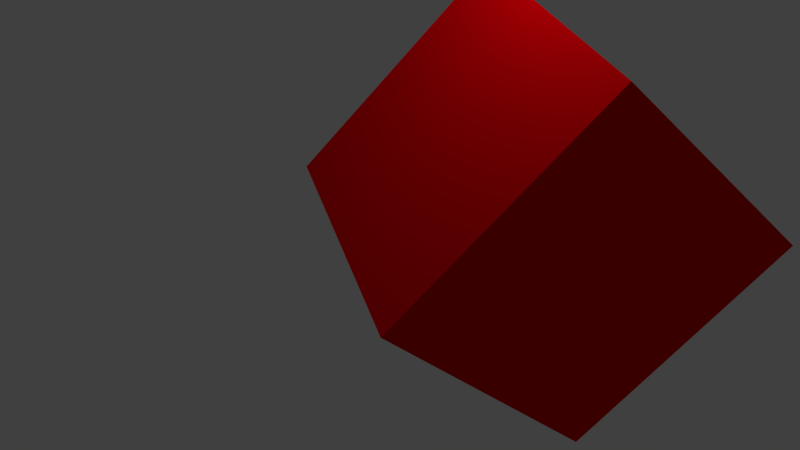 # Source: cubovermelho.blend  (saved by Blender 2.73.0; exported with 4.5.12 LTS)
import bpy
from mathutils import Matrix  # noqa: F401  (used for matrix-valued properties, if any)

bpy.ops.wm.read_factory_settings(use_empty=True)
scene = bpy.context.scene
scene.name = 'Scene'

# ---- collections
col_collection_1 = bpy.data.collections.new('Collection 1'); scene.collection.children.link(col_collection_1)

# ---- materials (node trees are filled in below, after node groups)
mat_material = bpy.data.materials.new('Material')
mat_material.alpha_threshold = 0.0
mat_material.use_transparent_shadow = False
mat_material.preview_render_type = 'CUBE'
mat_material.diffuse_color = (0.8, 0.0, 0.002652, 1.0)
mat_material.roughness = 0.9
mat_material.line_color = (0.0, 0.0, 0.0, 1.0)

# ---- material node trees

# ---- world
world_world = bpy.data.worlds.new('World'); scene.world = world_world
world_world.color = (0.05088, 0.05088, 0.05088)
world_world.use_sun_shadow = False
world_world.sun_shadow_jitter_overblur = 0.0
world_world.cycles.sampling_method = 'MANUAL'
world_world.cycles.sample_map_resolution = 256

# ---- cameras
cam_camera = bpy.data.cameras.new('Camera')
cam_camera.clip_end = 100.0
cam_camera.lens = 35.0
cam_camera.sensor_width = 32.0
cam_camera.sensor_height = 18.0
cam_camera.ortho_scale = 7.314
cam_camera.dof.focus_distance = 0.0
cam_camera.dof.aperture_fstop = 128.0

# ---- lights
light_lamp = bpy.data.lights.new('Lamp', 'POINT')
light_lamp.transmission_factor = 0.0
light_lamp.cutoff_distance = 30.0
light_lamp.energy = 100.0
light_lamp.shadow_buffer_clip_start = 1.001
light_lamp.shadow_soft_size = 0.1
light_lamp.shadow_maximum_resolution = 0.006
light_lamp.use_absolute_resolution = True
light_lamp.cycles.use_multiple_importance_sampling = False

# ---- meshes
me_cube = bpy.data.meshes.new('Cube')
me_cube.from_pydata([(1.0, 1.0, -1.0), (1.0, -1.0, -1.0), (-1.0, -1.0, -1.0), (-1.0, 1.0, -1.0), (1.0, 1.0, 1.0), (1.0, -1.0, 1.0), (-1.0, -1.0, 1.0), (-1.0, 1.0, 1.0)], [], [(0, 1, 2, 3), (4, 7, 6, 5), (0, 4, 5, 1), (1, 5, 6, 2), (2, 6, 7, 3), (4, 0, 3, 7)])
me_cube.materials.append(mat_material)
me_cube.use_remesh_preserve_volume = False
me_cube.use_remesh_preserve_attributes = False
me_cube.use_mirror_vertex_groups = False
me_cube.update()

# ---- objects
ob_cube = bpy.data.objects.new('Cube', me_cube)
ob_lamp = bpy.data.objects.new('Lamp', light_lamp)
ob_camera = bpy.data.objects.new('Camera', cam_camera)

# ---- transforms, parenting, visibility, modifiers, constraints
ob_cube.location = (3.941, -1.792, 3.006)
ob_cube.rotation_euler = (-0.736, 0.1484, -0.4508)
ob_cube.lock_rotations_4d = False
ob_cube.empty_display_type = 'ARROWS'
ob_cube.lineart.crease_threshold = 0.0
ob_lamp.location = (4.159, -1.555, 6.11)
ob_lamp.rotation_euler = (0.6503, 0.05522, 1.866)
ob_lamp.lock_rotations_4d = False
ob_lamp.empty_display_type = 'ARROWS'
ob_lamp.color = (0.0, 0.0, 0.0, 0.0)
ob_lamp.lineart.crease_threshold = 0.0
ob_camera.location = (7.407, -6.309, 5.641)
ob_camera.rotation_euler = (1.109, 0.01082, 0.8149)
ob_camera.lock_rotations_4d = False
ob_camera.empty_display_type = 'ARROWS'
ob_camera.color = (0.0, 0.0, 0.0, 0.0)
ob_camera.display_type = 'WIRE'
ob_camera.lineart.crease_threshold = 0.0

# ---- collection membership
col_collection_1.objects.link(ob_cube)
col_collection_1.objects.link(ob_lamp)
col_collection_1.objects.link(ob_camera)

# ---- scene / render settings (as saved in the file)
scene.camera = ob_camera
scene.frame_start = 1; scene.frame_end = 250; scene.frame_set(1)
scene.render.engine = 'BLENDER_EEVEE_NEXT'
scene.render.resolution_percentage = 50
scene.render.dither_intensity = 0.0
scene.cycles.use_denoising = False
scene.cycles.samples = 10
scene.cycles.sampling_pattern = 'TABULATED_SOBOL'
scene.cycles.light_sampling_threshold = 0.0
scene.cycles.use_adaptive_sampling = False
scene.cycles.use_light_tree = False
scene.cycles.blur_glossy = 0.0
scene.cycles.pixel_filter_type = 'GAUSSIAN'
scene.cycles.sample_clamp_indirect = 0.0
scene.view_settings.view_transform = 'Standard'
bpy.context.view_layer.update()
